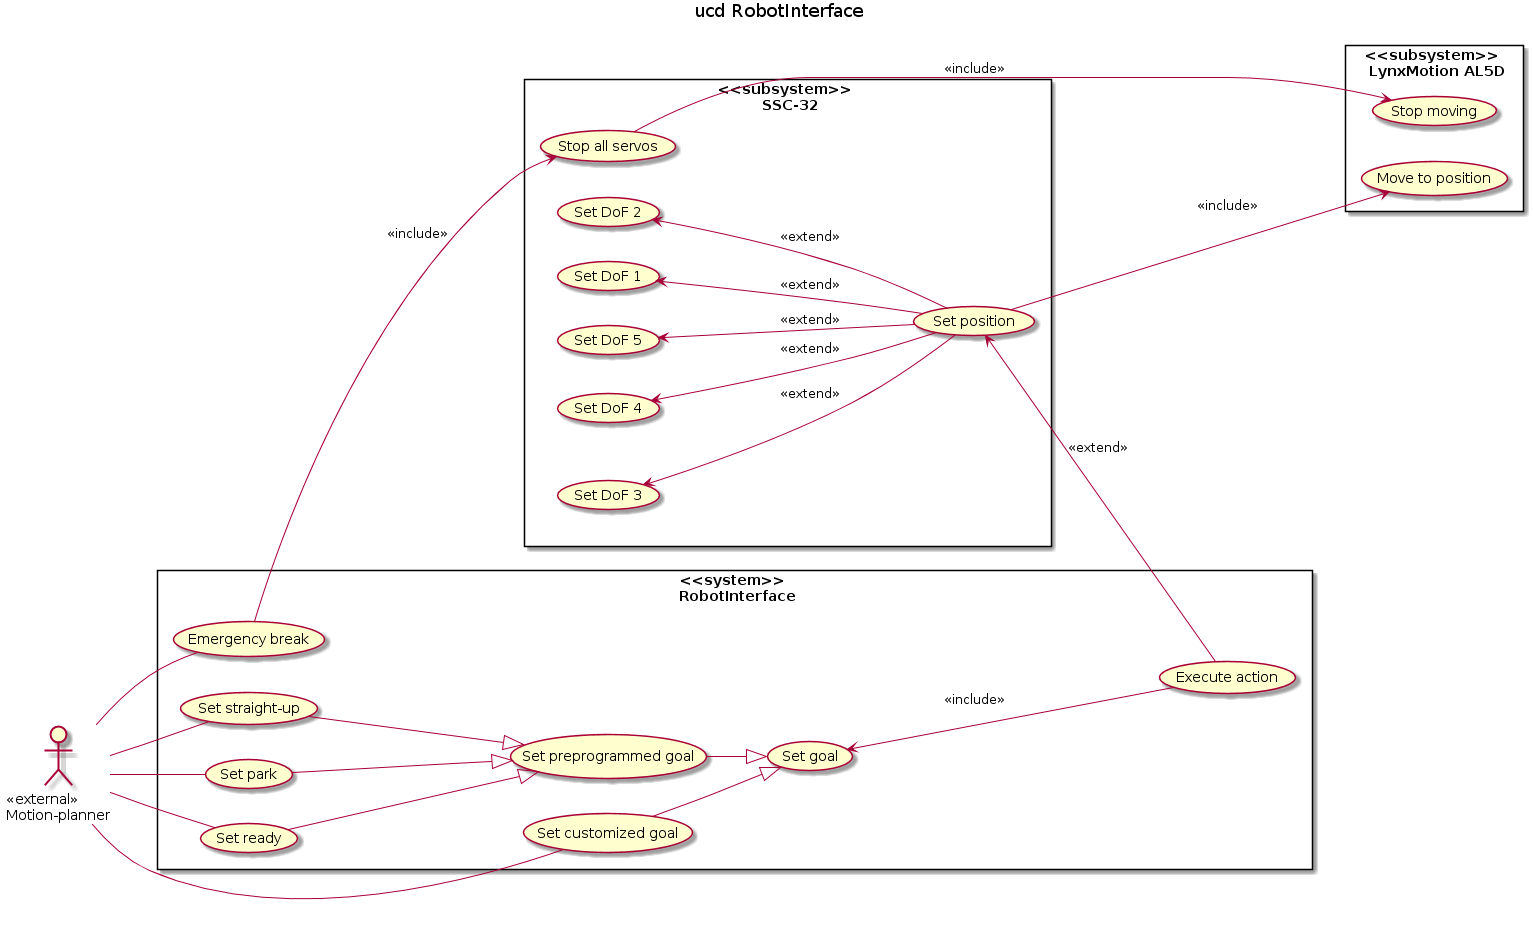

The diagram above was rendered by PlantUML. Its source (embedded in the PNG):
@startuml
left to right direction

title
ucd RobotInterface
end title

actor :<<external>>\nMotion-planner: as MP


rectangle "<<system>> \n RobotInterface"{
    usecase (Set goal) as (A)
    usecase (Set preprogrammed goal) as (AA)
    usecase (Set customized goal) as (AB)
    usecase (Execute action) as (B)
    usecase (Emergency break) as (E)
    usecase (Set park) as (sp)
    usecase (Set ready) as (sr)
    usecase (Set straight-up) as (su)

    (AA) --|> (A)
    (AB) --|> (A)
    (sp) -down--|>(AA)
    (sr) -down--|>(AA)
    (su) -down--|>(AA)
    B -up--> A : <<include>>

    MP -down-- (sp)
    MP -right-- (sr)
    MP -right-- (su)
    MP -up-- (AB)
    MP -- E
}

rectangle "<<subsystem>> \n SSC-32"{
    usecase (Set position) as (C)
    usecase (Set DoF 1) as (CA)
    usecase (Set DoF 2) as (CB)
    usecase (Set DoF 3) as (CC)
    usecase (Set DoF 4) as (CD)
    usecase (Set DoF 5) as (CE)
    usecase (Stop all servos) as (S)

    C -up--> CA : <<extend>>
    C -up--> CB : <<extend>>
    C -up--> CC : <<extend>>
    C -up--> CD : <<extend>>
    C -up--> CE : <<extend>>
    B -up--> C : <<extend>>
    E -down--> S : <<include>>
}

rectangle "<<subsystem>> \n LynxMotion AL5D"{
    usecase (Move to position) as (D)
    usecase (Stop moving) as (ST)

    S --> ST : <<include>>
    C -down--> D : <<include>>
}

@enduml